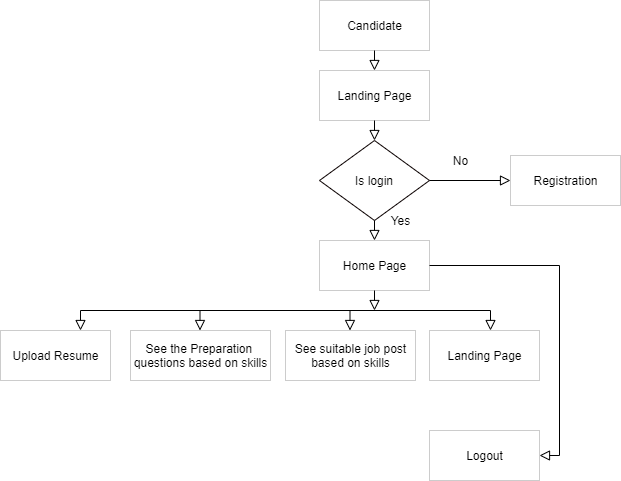

The diagram above was exported from draw.io. Its source (the exported page's mxGraphModel, read from the mxfile embedded in the PNG):
<mxGraphModel dx="1038" dy="548" grid="1" gridSize="10" guides="1" tooltips="1" connect="1" arrows="1" fold="1" page="1" pageScale="1" pageWidth="827" pageHeight="1169" math="0" shadow="0">
  <root>
    <mxCell id="WIyWlLk6GJQsqaUBKTNV-0" />
    <mxCell id="WIyWlLk6GJQsqaUBKTNV-1" parent="WIyWlLk6GJQsqaUBKTNV-0" />
    <mxCell id="ce2e61gK0mLuNvEGTPiH-0" value="Candidate" style="html=1;strokeColor=#CCCCCC;" vertex="1" parent="WIyWlLk6GJQsqaUBKTNV-1">
      <mxGeometry x="359" y="60" width="110" height="50" as="geometry" />
    </mxCell>
    <mxCell id="ce2e61gK0mLuNvEGTPiH-1" value="Landing Page" style="html=1;strokeColor=#CCCCCC;" vertex="1" parent="WIyWlLk6GJQsqaUBKTNV-1">
      <mxGeometry x="359" y="130" width="110" height="50" as="geometry" />
    </mxCell>
    <mxCell id="ce2e61gK0mLuNvEGTPiH-2" value="Registration" style="html=1;strokeColor=#CCCCCC;" vertex="1" parent="WIyWlLk6GJQsqaUBKTNV-1">
      <mxGeometry x="550" y="215" width="110" height="50" as="geometry" />
    </mxCell>
    <mxCell id="ce2e61gK0mLuNvEGTPiH-3" value="Is login" style="rhombus;whiteSpace=wrap;html=1;strokeColor=#0A0000;" vertex="1" parent="WIyWlLk6GJQsqaUBKTNV-1">
      <mxGeometry x="359" y="200" width="110" height="80" as="geometry" />
    </mxCell>
    <mxCell id="ce2e61gK0mLuNvEGTPiH-4" value="Home Page" style="html=1;strokeColor=#CCCCCC;" vertex="1" parent="WIyWlLk6GJQsqaUBKTNV-1">
      <mxGeometry x="359" y="300" width="110" height="50" as="geometry" />
    </mxCell>
    <mxCell id="ce2e61gK0mLuNvEGTPiH-6" value="See suitable job post&lt;br&gt;based on skills" style="html=1;strokeColor=#CCCCCC;" vertex="1" parent="WIyWlLk6GJQsqaUBKTNV-1">
      <mxGeometry x="325" y="390" width="130" height="50" as="geometry" />
    </mxCell>
    <mxCell id="ce2e61gK0mLuNvEGTPiH-7" value="See the Preparation&amp;nbsp;&lt;br&gt;questions based on skills" style="html=1;strokeColor=#CCCCCC;" vertex="1" parent="WIyWlLk6GJQsqaUBKTNV-1">
      <mxGeometry x="170" y="390" width="140" height="50" as="geometry" />
    </mxCell>
    <mxCell id="ce2e61gK0mLuNvEGTPiH-8" value="Upload Resume" style="html=1;strokeColor=#CCCCCC;" vertex="1" parent="WIyWlLk6GJQsqaUBKTNV-1">
      <mxGeometry x="40" y="390" width="110" height="50" as="geometry" />
    </mxCell>
    <mxCell id="ce2e61gK0mLuNvEGTPiH-9" value="Landing Page" style="html=1;strokeColor=#CCCCCC;" vertex="1" parent="WIyWlLk6GJQsqaUBKTNV-1">
      <mxGeometry x="469" y="390" width="110" height="50" as="geometry" />
    </mxCell>
    <mxCell id="ce2e61gK0mLuNvEGTPiH-10" value="Logout" style="html=1;strokeColor=#CCCCCC;" vertex="1" parent="WIyWlLk6GJQsqaUBKTNV-1">
      <mxGeometry x="469" y="490" width="110" height="50" as="geometry" />
    </mxCell>
    <mxCell id="ce2e61gK0mLuNvEGTPiH-11" value="" style="endArrow=none;html=1;" edge="1" parent="WIyWlLk6GJQsqaUBKTNV-1">
      <mxGeometry width="50" height="50" relative="1" as="geometry">
        <mxPoint x="120" y="370" as="sourcePoint" />
        <mxPoint x="530" y="370" as="targetPoint" />
      </mxGeometry>
    </mxCell>
    <mxCell id="ce2e61gK0mLuNvEGTPiH-12" value="" style="edgeStyle=orthogonalEdgeStyle;rounded=0;html=1;jettySize=auto;orthogonalLoop=1;fontSize=11;endArrow=block;endFill=0;endSize=8;strokeWidth=1;shadow=0;labelBackgroundColor=none;" edge="1" parent="WIyWlLk6GJQsqaUBKTNV-1">
      <mxGeometry y="10" relative="1" as="geometry">
        <mxPoint as="offset" />
        <mxPoint x="414" y="110" as="sourcePoint" />
        <mxPoint x="414" y="130" as="targetPoint" />
      </mxGeometry>
    </mxCell>
    <mxCell id="ce2e61gK0mLuNvEGTPiH-15" value="" style="edgeStyle=orthogonalEdgeStyle;rounded=0;html=1;jettySize=auto;orthogonalLoop=1;fontSize=11;endArrow=block;endFill=0;endSize=8;strokeWidth=1;shadow=0;labelBackgroundColor=none;" edge="1" parent="WIyWlLk6GJQsqaUBKTNV-1">
      <mxGeometry y="10" relative="1" as="geometry">
        <mxPoint as="offset" />
        <mxPoint x="414" y="180" as="sourcePoint" />
        <mxPoint x="414" y="200" as="targetPoint" />
      </mxGeometry>
    </mxCell>
    <mxCell id="ce2e61gK0mLuNvEGTPiH-16" value="" style="edgeStyle=orthogonalEdgeStyle;rounded=0;html=1;jettySize=auto;orthogonalLoop=1;fontSize=11;endArrow=block;endFill=0;endSize=8;strokeWidth=1;shadow=0;labelBackgroundColor=none;" edge="1" parent="WIyWlLk6GJQsqaUBKTNV-1">
      <mxGeometry y="10" relative="1" as="geometry">
        <mxPoint as="offset" />
        <mxPoint x="414" y="280" as="sourcePoint" />
        <mxPoint x="414" y="300" as="targetPoint" />
      </mxGeometry>
    </mxCell>
    <mxCell id="ce2e61gK0mLuNvEGTPiH-17" value="" style="edgeStyle=orthogonalEdgeStyle;rounded=0;html=1;jettySize=auto;orthogonalLoop=1;fontSize=11;endArrow=block;endFill=0;endSize=8;strokeWidth=1;shadow=0;labelBackgroundColor=none;entryX=0;entryY=0.5;entryDx=0;entryDy=0;exitX=1;exitY=0.5;exitDx=0;exitDy=0;" edge="1" parent="WIyWlLk6GJQsqaUBKTNV-1" source="ce2e61gK0mLuNvEGTPiH-3" target="ce2e61gK0mLuNvEGTPiH-2">
      <mxGeometry y="10" relative="1" as="geometry">
        <mxPoint as="offset" />
        <mxPoint x="410.03999999999996" y="240" as="sourcePoint" />
        <mxPoint x="410" y="333" as="targetPoint" />
      </mxGeometry>
    </mxCell>
    <mxCell id="ce2e61gK0mLuNvEGTPiH-18" value="" style="edgeStyle=orthogonalEdgeStyle;rounded=0;html=1;jettySize=auto;orthogonalLoop=1;fontSize=11;endArrow=block;endFill=0;endSize=8;strokeWidth=1;shadow=0;labelBackgroundColor=none;" edge="1" parent="WIyWlLk6GJQsqaUBKTNV-1">
      <mxGeometry y="10" relative="1" as="geometry">
        <mxPoint as="offset" />
        <mxPoint x="414" y="350" as="sourcePoint" />
        <mxPoint x="414" y="370" as="targetPoint" />
      </mxGeometry>
    </mxCell>
    <mxCell id="ce2e61gK0mLuNvEGTPiH-19" value="" style="edgeStyle=orthogonalEdgeStyle;rounded=0;html=1;jettySize=auto;orthogonalLoop=1;fontSize=11;endArrow=block;endFill=0;endSize=8;strokeWidth=1;shadow=0;labelBackgroundColor=none;" edge="1" parent="WIyWlLk6GJQsqaUBKTNV-1">
      <mxGeometry y="10" relative="1" as="geometry">
        <mxPoint as="offset" />
        <mxPoint x="389.5" y="370" as="sourcePoint" />
        <mxPoint x="389.5" y="390" as="targetPoint" />
      </mxGeometry>
    </mxCell>
    <mxCell id="ce2e61gK0mLuNvEGTPiH-20" value="" style="edgeStyle=orthogonalEdgeStyle;rounded=0;html=1;jettySize=auto;orthogonalLoop=1;fontSize=11;endArrow=block;endFill=0;endSize=8;strokeWidth=1;shadow=0;labelBackgroundColor=none;" edge="1" parent="WIyWlLk6GJQsqaUBKTNV-1">
      <mxGeometry y="10" relative="1" as="geometry">
        <mxPoint as="offset" />
        <mxPoint x="530" y="370" as="sourcePoint" />
        <mxPoint x="530" y="390" as="targetPoint" />
      </mxGeometry>
    </mxCell>
    <mxCell id="ce2e61gK0mLuNvEGTPiH-24" value="" style="edgeStyle=orthogonalEdgeStyle;rounded=0;html=1;jettySize=auto;orthogonalLoop=1;fontSize=11;endArrow=block;endFill=0;endSize=8;strokeWidth=1;shadow=0;labelBackgroundColor=none;" edge="1" parent="WIyWlLk6GJQsqaUBKTNV-1">
      <mxGeometry y="10" relative="1" as="geometry">
        <mxPoint as="offset" />
        <mxPoint x="239.5" y="370" as="sourcePoint" />
        <mxPoint x="239.5" y="390" as="targetPoint" />
      </mxGeometry>
    </mxCell>
    <mxCell id="ce2e61gK0mLuNvEGTPiH-25" value="" style="edgeStyle=orthogonalEdgeStyle;rounded=0;html=1;jettySize=auto;orthogonalLoop=1;fontSize=11;endArrow=block;endFill=0;endSize=8;strokeWidth=1;shadow=0;labelBackgroundColor=none;" edge="1" parent="WIyWlLk6GJQsqaUBKTNV-1">
      <mxGeometry y="10" relative="1" as="geometry">
        <mxPoint as="offset" />
        <mxPoint x="120" y="370" as="sourcePoint" />
        <mxPoint x="120" y="390" as="targetPoint" />
      </mxGeometry>
    </mxCell>
    <mxCell id="ce2e61gK0mLuNvEGTPiH-27" value="Yes" style="text;html=1;align=center;verticalAlign=middle;resizable=0;points=[];autosize=1;" vertex="1" parent="WIyWlLk6GJQsqaUBKTNV-1">
      <mxGeometry x="425" y="270" width="30" height="20" as="geometry" />
    </mxCell>
    <mxCell id="ce2e61gK0mLuNvEGTPiH-28" value="No" style="text;html=1;align=center;verticalAlign=middle;resizable=0;points=[];autosize=1;" vertex="1" parent="WIyWlLk6GJQsqaUBKTNV-1">
      <mxGeometry x="485" y="210" width="30" height="20" as="geometry" />
    </mxCell>
    <mxCell id="ce2e61gK0mLuNvEGTPiH-31" value="" style="edgeStyle=orthogonalEdgeStyle;rounded=0;html=1;jettySize=auto;orthogonalLoop=1;fontSize=11;endArrow=block;endFill=0;endSize=8;strokeWidth=1;shadow=0;labelBackgroundColor=none;entryX=1;entryY=0.5;entryDx=0;entryDy=0;exitX=1;exitY=0.5;exitDx=0;exitDy=0;" edge="1" parent="WIyWlLk6GJQsqaUBKTNV-1" source="ce2e61gK0mLuNvEGTPiH-4" target="ce2e61gK0mLuNvEGTPiH-10">
      <mxGeometry y="10" relative="1" as="geometry">
        <mxPoint as="offset" />
        <mxPoint x="660" y="310" as="sourcePoint" />
        <mxPoint x="660" y="520" as="targetPoint" />
      </mxGeometry>
    </mxCell>
  </root>
</mxGraphModel>